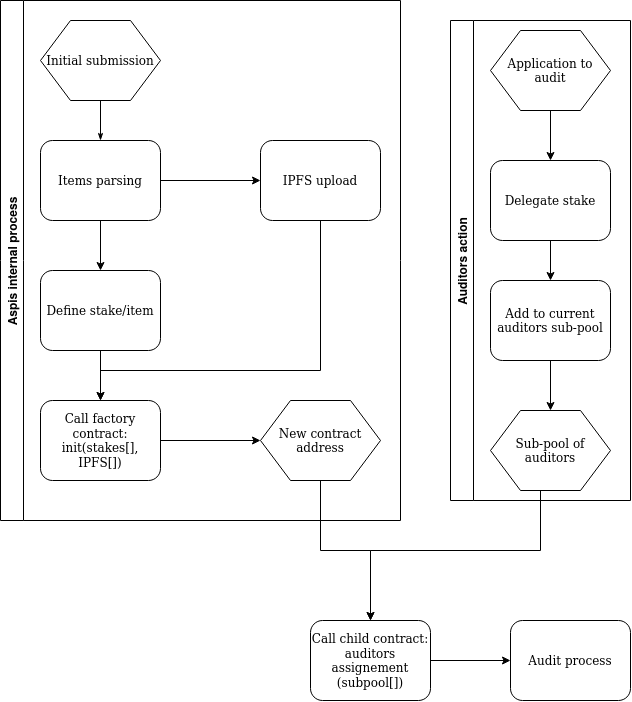

The diagram above was exported from draw.io. Its source (the exported page's mxGraphModel, read from the mxfile embedded in the PNG):
<mxGraphModel dx="3131" dy="1999" grid="1" gridSize="10" guides="1" tooltips="1" connect="1" arrows="1" fold="1" page="1" pageScale="1" pageWidth="1100" pageHeight="850" background="#ffffff" math="0" shadow="0">
  <root>
    <mxCell id="0" />
    <mxCell id="1" parent="0" />
    <mxCell id="yFUub8_q_B5VFWcqNKPj-4" value="Aspis internal process" style="swimlane;horizontal=0;" vertex="1" parent="1">
      <mxGeometry x="-1050" y="-810" width="400" height="520" as="geometry" />
    </mxCell>
    <mxCell id="yFUub8_q_B5VFWcqNKPj-18" style="edgeStyle=orthogonalEdgeStyle;rounded=0;orthogonalLoop=1;jettySize=auto;html=1;exitX=0.5;exitY=1;exitDx=0;exitDy=0;entryX=0.5;entryY=0;entryDx=0;entryDy=0;" edge="1" parent="yFUub8_q_B5VFWcqNKPj-4" source="17ea667e15c223fc-2" target="17ea667e15c223fc-8">
      <mxGeometry relative="1" as="geometry" />
    </mxCell>
    <mxCell id="yFUub8_q_B5VFWcqNKPj-24" style="edgeStyle=orthogonalEdgeStyle;rounded=0;orthogonalLoop=1;jettySize=auto;html=1;exitX=1;exitY=0.5;exitDx=0;exitDy=0;" edge="1" parent="yFUub8_q_B5VFWcqNKPj-4" source="17ea667e15c223fc-2" target="yFUub8_q_B5VFWcqNKPj-23">
      <mxGeometry relative="1" as="geometry" />
    </mxCell>
    <mxCell id="17ea667e15c223fc-2" value="Items parsing " style="rounded=1;whiteSpace=wrap;html=1;shadow=0;labelBackgroundColor=none;strokeWidth=1;fontFamily=Verdana;fontSize=12;align=center;" parent="yFUub8_q_B5VFWcqNKPj-4" vertex="1">
      <mxGeometry x="40" y="140" width="120" height="80" as="geometry" />
    </mxCell>
    <mxCell id="17ea667e15c223fc-1" value="Initial submission" style="shape=hexagon;perimeter=hexagonPerimeter;whiteSpace=wrap;html=1;rounded=0;shadow=0;labelBackgroundColor=none;strokeWidth=1;fontFamily=Verdana;fontSize=12;align=center;" parent="yFUub8_q_B5VFWcqNKPj-4" vertex="1">
      <mxGeometry x="40" y="20" width="120" height="80" as="geometry" />
    </mxCell>
    <mxCell id="17ea667e15c223fc-28" style="edgeStyle=orthogonalEdgeStyle;rounded=1;html=1;labelBackgroundColor=none;startArrow=none;startFill=0;startSize=5;endArrow=classicThin;endFill=1;endSize=5;jettySize=auto;orthogonalLoop=1;strokeWidth=1;fontFamily=Verdana;fontSize=8" parent="yFUub8_q_B5VFWcqNKPj-4" source="17ea667e15c223fc-1" target="17ea667e15c223fc-2" edge="1">
      <mxGeometry relative="1" as="geometry" />
    </mxCell>
    <mxCell id="yFUub8_q_B5VFWcqNKPj-19" style="edgeStyle=orthogonalEdgeStyle;rounded=0;orthogonalLoop=1;jettySize=auto;html=1;exitX=0.5;exitY=1;exitDx=0;exitDy=0;entryX=0.5;entryY=0;entryDx=0;entryDy=0;" edge="1" parent="yFUub8_q_B5VFWcqNKPj-4" source="17ea667e15c223fc-8" target="yFUub8_q_B5VFWcqNKPj-25">
      <mxGeometry relative="1" as="geometry">
        <mxPoint x="99.99999999999955" y="390" as="targetPoint" />
      </mxGeometry>
    </mxCell>
    <mxCell id="17ea667e15c223fc-8" value="Define stake/item" style="rounded=1;whiteSpace=wrap;html=1;shadow=0;labelBackgroundColor=none;strokeWidth=1;fontFamily=Verdana;fontSize=12;align=center;" parent="yFUub8_q_B5VFWcqNKPj-4" vertex="1">
      <mxGeometry x="40" y="270" width="120" height="80" as="geometry" />
    </mxCell>
    <mxCell id="yFUub8_q_B5VFWcqNKPj-26" style="edgeStyle=orthogonalEdgeStyle;rounded=0;orthogonalLoop=1;jettySize=auto;html=1;exitX=0.5;exitY=1;exitDx=0;exitDy=0;entryX=0.5;entryY=0;entryDx=0;entryDy=0;" edge="1" parent="yFUub8_q_B5VFWcqNKPj-4" source="yFUub8_q_B5VFWcqNKPj-23" target="yFUub8_q_B5VFWcqNKPj-25">
      <mxGeometry relative="1" as="geometry">
        <Array as="points">
          <mxPoint x="320" y="370" />
          <mxPoint x="100" y="370" />
        </Array>
      </mxGeometry>
    </mxCell>
    <mxCell id="yFUub8_q_B5VFWcqNKPj-23" value="IPFS upload" style="rounded=1;whiteSpace=wrap;html=1;shadow=0;labelBackgroundColor=none;strokeWidth=1;fontFamily=Verdana;fontSize=12;align=center;" vertex="1" parent="yFUub8_q_B5VFWcqNKPj-4">
      <mxGeometry x="260" y="140" width="120" height="80" as="geometry" />
    </mxCell>
    <mxCell id="yFUub8_q_B5VFWcqNKPj-27" style="edgeStyle=orthogonalEdgeStyle;rounded=0;orthogonalLoop=1;jettySize=auto;html=1;exitX=1;exitY=0.5;exitDx=0;exitDy=0;entryX=0;entryY=0.5;entryDx=0;entryDy=0;" edge="1" parent="yFUub8_q_B5VFWcqNKPj-4" source="yFUub8_q_B5VFWcqNKPj-25" target="yFUub8_q_B5VFWcqNKPj-22">
      <mxGeometry relative="1" as="geometry" />
    </mxCell>
    <mxCell id="yFUub8_q_B5VFWcqNKPj-25" value="&lt;div&gt;Call factory contract: init(stakes[], IPFS[])&lt;/div&gt;" style="rounded=1;whiteSpace=wrap;html=1;shadow=0;labelBackgroundColor=none;strokeWidth=1;fontFamily=Verdana;fontSize=12;align=center;" vertex="1" parent="yFUub8_q_B5VFWcqNKPj-4">
      <mxGeometry x="40" y="400" width="120" height="80" as="geometry" />
    </mxCell>
    <mxCell id="yFUub8_q_B5VFWcqNKPj-22" value="New contract address" style="shape=hexagon;perimeter=hexagonPerimeter;whiteSpace=wrap;html=1;rounded=0;shadow=0;labelBackgroundColor=none;strokeWidth=1;fontFamily=Verdana;fontSize=12;align=center;" vertex="1" parent="yFUub8_q_B5VFWcqNKPj-4">
      <mxGeometry x="260" y="400" width="120" height="80" as="geometry" />
    </mxCell>
    <mxCell id="yFUub8_q_B5VFWcqNKPj-8" value="Auditors action" style="swimlane;horizontal=0;" vertex="1" parent="1">
      <mxGeometry x="-600" y="-790" width="180" height="480" as="geometry" />
    </mxCell>
    <mxCell id="yFUub8_q_B5VFWcqNKPj-20" style="edgeStyle=orthogonalEdgeStyle;rounded=0;orthogonalLoop=1;jettySize=auto;html=1;exitX=0.5;exitY=1;exitDx=0;exitDy=0;entryX=0.5;entryY=0;entryDx=0;entryDy=0;" edge="1" parent="yFUub8_q_B5VFWcqNKPj-8" source="yFUub8_q_B5VFWcqNKPj-11" target="yFUub8_q_B5VFWcqNKPj-10">
      <mxGeometry relative="1" as="geometry" />
    </mxCell>
    <mxCell id="yFUub8_q_B5VFWcqNKPj-11" value="Add to current auditors sub-pool" style="rounded=1;whiteSpace=wrap;html=1;shadow=0;labelBackgroundColor=none;strokeWidth=1;fontFamily=Verdana;fontSize=12;align=center;" vertex="1" parent="yFUub8_q_B5VFWcqNKPj-8">
      <mxGeometry x="40" y="260" width="120" height="80" as="geometry" />
    </mxCell>
    <mxCell id="yFUub8_q_B5VFWcqNKPj-10" value="Sub-pool of auditors" style="shape=hexagon;perimeter=hexagonPerimeter;whiteSpace=wrap;html=1;rounded=0;shadow=0;labelBackgroundColor=none;strokeWidth=1;fontFamily=Verdana;fontSize=12;align=center;" vertex="1" parent="yFUub8_q_B5VFWcqNKPj-8">
      <mxGeometry x="40" y="390" width="120" height="80" as="geometry" />
    </mxCell>
    <mxCell id="yFUub8_q_B5VFWcqNKPj-34" style="edgeStyle=orthogonalEdgeStyle;rounded=0;orthogonalLoop=1;jettySize=auto;html=1;exitX=0.5;exitY=1;exitDx=0;exitDy=0;entryX=0.5;entryY=0;entryDx=0;entryDy=0;" edge="1" parent="yFUub8_q_B5VFWcqNKPj-8" source="17ea667e15c223fc-12" target="yFUub8_q_B5VFWcqNKPj-11">
      <mxGeometry relative="1" as="geometry" />
    </mxCell>
    <mxCell id="17ea667e15c223fc-12" value="Delegate stake" style="rounded=1;whiteSpace=wrap;html=1;shadow=0;labelBackgroundColor=none;strokeWidth=1;fontFamily=Verdana;fontSize=12;align=center;" parent="yFUub8_q_B5VFWcqNKPj-8" vertex="1">
      <mxGeometry x="40" y="140" width="120" height="80" as="geometry" />
    </mxCell>
    <mxCell id="yFUub8_q_B5VFWcqNKPj-5" value="Application to audit" style="shape=hexagon;perimeter=hexagonPerimeter;whiteSpace=wrap;html=1;rounded=0;shadow=0;labelBackgroundColor=none;strokeWidth=1;fontFamily=Verdana;fontSize=12;align=center;" vertex="1" parent="yFUub8_q_B5VFWcqNKPj-8">
      <mxGeometry x="40" y="10" width="120" height="80" as="geometry" />
    </mxCell>
    <mxCell id="yFUub8_q_B5VFWcqNKPj-9" value="" style="edgeStyle=orthogonalEdgeStyle;rounded=0;orthogonalLoop=1;jettySize=auto;html=1;" edge="1" parent="yFUub8_q_B5VFWcqNKPj-8" source="yFUub8_q_B5VFWcqNKPj-5" target="17ea667e15c223fc-12">
      <mxGeometry relative="1" as="geometry" />
    </mxCell>
    <mxCell id="yFUub8_q_B5VFWcqNKPj-29" style="edgeStyle=orthogonalEdgeStyle;rounded=0;orthogonalLoop=1;jettySize=auto;html=1;exitX=0.5;exitY=1;exitDx=0;exitDy=0;entryX=0.5;entryY=0;entryDx=0;entryDy=0;" edge="1" parent="1" source="yFUub8_q_B5VFWcqNKPj-22" target="8XphlrHsEEDDLIJdtAw9-1">
      <mxGeometry relative="1" as="geometry">
        <mxPoint x="-600" y="-190" as="targetPoint" />
      </mxGeometry>
    </mxCell>
    <mxCell id="yFUub8_q_B5VFWcqNKPj-30" style="edgeStyle=orthogonalEdgeStyle;rounded=0;orthogonalLoop=1;jettySize=auto;html=1;exitX=0.5;exitY=1;exitDx=0;exitDy=0;entryX=0.5;entryY=0;entryDx=0;entryDy=0;" edge="1" parent="1" source="yFUub8_q_B5VFWcqNKPj-10" target="8XphlrHsEEDDLIJdtAw9-1">
      <mxGeometry relative="1" as="geometry">
        <mxPoint x="-600" y="-190" as="targetPoint" />
        <Array as="points">
          <mxPoint x="-510" y="-320" />
          <mxPoint x="-510" y="-260" />
          <mxPoint x="-680" y="-260" />
        </Array>
      </mxGeometry>
    </mxCell>
    <mxCell id="yFUub8_q_B5VFWcqNKPj-32" value="Audit process" style="rounded=1;whiteSpace=wrap;html=1;shadow=0;labelBackgroundColor=none;strokeWidth=1;fontFamily=Verdana;fontSize=12;align=center;" vertex="1" parent="1">
      <mxGeometry x="-540" y="-190" width="120" height="80" as="geometry" />
    </mxCell>
    <mxCell id="8XphlrHsEEDDLIJdtAw9-2" style="edgeStyle=orthogonalEdgeStyle;rounded=0;orthogonalLoop=1;jettySize=auto;html=1;exitX=1;exitY=0.5;exitDx=0;exitDy=0;entryX=0;entryY=0.5;entryDx=0;entryDy=0;" edge="1" parent="1" source="8XphlrHsEEDDLIJdtAw9-1" target="yFUub8_q_B5VFWcqNKPj-32">
      <mxGeometry relative="1" as="geometry" />
    </mxCell>
    <mxCell id="8XphlrHsEEDDLIJdtAw9-1" value="Call child contract: auditors assignement (subpool[])" style="rounded=1;whiteSpace=wrap;html=1;shadow=0;labelBackgroundColor=none;strokeWidth=1;fontFamily=Verdana;fontSize=12;align=center;" vertex="1" parent="1">
      <mxGeometry x="-740" y="-190" width="120" height="80" as="geometry" />
    </mxCell>
  </root>
</mxGraphModel>